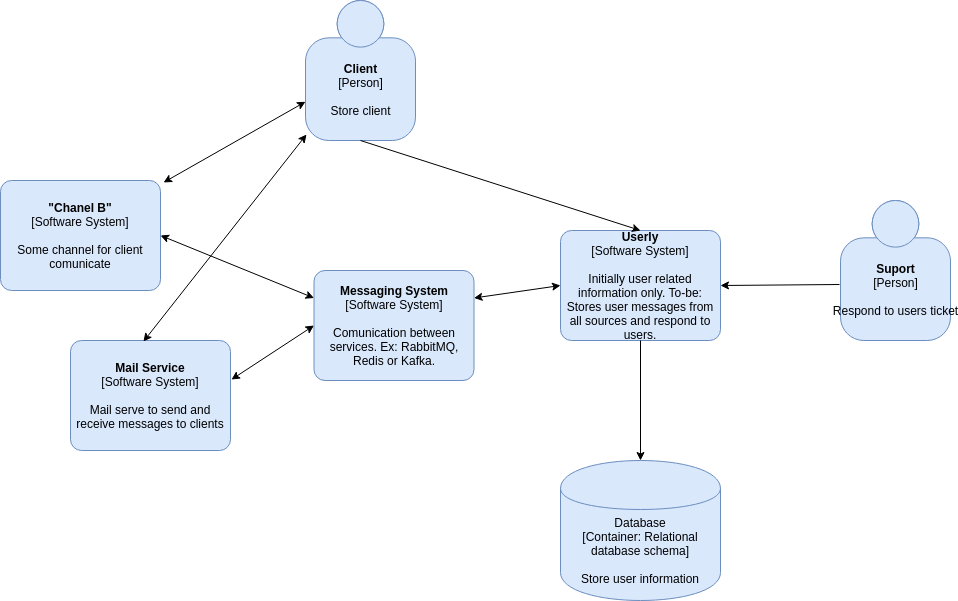

The diagram above was exported from draw.io. Its source (the exported page's mxGraphModel, read from the mxfile embedded in the PNG):
<mxGraphModel dx="2062" dy="773" grid="1" gridSize="10" guides="1" tooltips="1" connect="1" arrows="1" fold="1" page="1" pageScale="1" pageWidth="827" pageHeight="1169" math="0" shadow="0">
  <root>
    <mxCell id="0" />
    <mxCell id="1" parent="0" />
    <mxCell id="dbZ8JdNYMwsfgFwsjWs9-1" value="&lt;b&gt;Client&lt;/b&gt;&lt;div&gt;[Person]&lt;/div&gt;&lt;br&gt;&lt;div&gt;Store client&lt;/div&gt;" style="html=1;dashed=0;whitespace=wrap;fillColor=#DAE8FC;strokeColor=#6C8EBF;shape=mxgraph.c4.person;align=center;points=[[0.5,0,0],[1,0.5,0],[1,0.75,0],[0.75,1,0],[0.5,1,0],[0.25,1,0],[0,0.75,0],[0,0.5,0]];" vertex="1" parent="1">
      <mxGeometry x="325" y="20" width="110.00000000000001" height="140" as="geometry" />
    </mxCell>
    <mxCell id="dbZ8JdNYMwsfgFwsjWs9-2" value="&lt;span&gt;&lt;b&gt;Userly&lt;/b&gt;&lt;/span&gt;&lt;br&gt;&lt;div&gt;[Software System&lt;span&gt;]&lt;/span&gt;&lt;/div&gt;&lt;br&gt;&lt;div&gt;Initially user related information only. To-be: Stores user messages from all sources and respond to users.&lt;/div&gt;" style="rounded=1;whiteSpace=wrap;html=1;labelBackgroundColor=none;fillColor=#dae8fc;fontColor=#000000;align=center;arcSize=10;strokeColor=#6c8ebf;points=[[0.25,0,0],[0.5,0,0],[0.75,0,0],[1,0.25,0],[1,0.5,0],[1,0.75,0],[0.75,1,0],[0.5,1,0],[0.25,1,0],[0,0.75,0],[0,0.5,0],[0,0.25,0]];" vertex="1" parent="1">
      <mxGeometry x="580" y="250" width="160" height="110.00000000000001" as="geometry" />
    </mxCell>
    <mxCell id="dbZ8JdNYMwsfgFwsjWs9-3" value="" style="endArrow=classic;html=1;exitX=0.5;exitY=1;exitDx=0;exitDy=0;exitPerimeter=0;entryX=0.5;entryY=0;entryDx=0;entryDy=0;entryPerimeter=0;" edge="1" parent="1" source="dbZ8JdNYMwsfgFwsjWs9-1" target="dbZ8JdNYMwsfgFwsjWs9-2">
      <mxGeometry width="50" height="50" relative="1" as="geometry">
        <mxPoint x="390" y="420" as="sourcePoint" />
        <mxPoint x="440" y="370" as="targetPoint" />
      </mxGeometry>
    </mxCell>
    <mxCell id="dbZ8JdNYMwsfgFwsjWs9-4" value="&lt;span&gt;Database&lt;/span&gt;&lt;div&gt;[Container:&amp;nbsp;Relational database schema]&lt;/div&gt;&lt;br&gt;&lt;div&gt;Store user information&lt;/div&gt;" style="shape=cylinder;whiteSpace=wrap;html=1;boundedLbl=1;rounded=0;labelBackgroundColor=none;fillColor=#dae8fc;fontSize=12;fontColor=#000000;align=center;strokeColor=#6c8ebf;points=[[0.5,0,0],[1,0.25,0],[1,0.5,0],[1,0.75,0],[0.5,1,0],[0,0.75,0],[0,0.5,0],[0,0.25,0]];" vertex="1" parent="1">
      <mxGeometry x="580" y="480" width="160" height="140" as="geometry" />
    </mxCell>
    <mxCell id="dbZ8JdNYMwsfgFwsjWs9-5" value="" style="endArrow=classic;html=1;entryX=0.5;entryY=0;entryDx=0;entryDy=0;entryPerimeter=0;exitX=0.5;exitY=1;exitDx=0;exitDy=0;exitPerimeter=0;" edge="1" parent="1" source="dbZ8JdNYMwsfgFwsjWs9-2" target="dbZ8JdNYMwsfgFwsjWs9-4">
      <mxGeometry width="50" height="50" relative="1" as="geometry">
        <mxPoint x="390" y="420" as="sourcePoint" />
        <mxPoint x="440" y="370" as="targetPoint" />
      </mxGeometry>
    </mxCell>
    <mxCell id="dbZ8JdNYMwsfgFwsjWs9-8" value="&lt;b&gt;Mail Service&lt;/b&gt;&lt;div&gt;[Software System]&lt;/div&gt;&lt;br&gt;&lt;div&gt;Mail serve to send and receive messages to clients&lt;/div&gt;" style="rounded=1;whiteSpace=wrap;html=1;labelBackgroundColor=none;fillColor=#dae8fc;fontColor=#000000;align=center;arcSize=10;strokeColor=#6c8ebf;points=[[0.25,0,0],[0.5,0,0],[0.75,0,0],[1,0.25,0],[1,0.5,0],[1,0.75,0],[0.75,1,0],[0.5,1,0],[0.25,1,0],[0,0.75,0],[0,0.5,0],[0,0.25,0]];" vertex="1" parent="1">
      <mxGeometry x="90" y="360" width="160" height="110.00000000000001" as="geometry" />
    </mxCell>
    <mxCell id="dbZ8JdNYMwsfgFwsjWs9-11" value="&lt;span&gt;&lt;b&gt;&quot;Chanel B&quot;&lt;/b&gt;&lt;/span&gt;&lt;br&gt;&lt;div&gt;[Software System&lt;span&gt;]&lt;/span&gt;&lt;/div&gt;&lt;br&gt;&lt;div&gt;Some channel for client comunicate&lt;/div&gt;" style="rounded=1;whiteSpace=wrap;html=1;labelBackgroundColor=none;fillColor=#dae8fc;fontColor=#000000;align=center;arcSize=10;strokeColor=#6c8ebf;points=[[0.25,0,0],[0.5,0,0],[0.75,0,0],[1,0.25,0],[1,0.5,0],[1,0.75,0],[0.75,1,0],[0.5,1,0],[0.25,1,0],[0,0.75,0],[0,0.5,0],[0,0.25,0]];" vertex="1" parent="1">
      <mxGeometry x="20" y="200" width="160" height="110.00000000000001" as="geometry" />
    </mxCell>
    <mxCell id="dbZ8JdNYMwsfgFwsjWs9-12" value="" style="endArrow=classic;startArrow=classic;html=1;exitX=1.019;exitY=0.018;exitDx=0;exitDy=0;exitPerimeter=0;" edge="1" parent="1" source="dbZ8JdNYMwsfgFwsjWs9-11" target="dbZ8JdNYMwsfgFwsjWs9-1">
      <mxGeometry width="50" height="50" relative="1" as="geometry">
        <mxPoint x="390" y="400" as="sourcePoint" />
        <mxPoint x="440" y="350" as="targetPoint" />
      </mxGeometry>
    </mxCell>
    <mxCell id="dbZ8JdNYMwsfgFwsjWs9-14" value="&lt;span&gt;&lt;b&gt;Messaging System&lt;/b&gt;&lt;/span&gt;&lt;br&gt;&lt;div&gt;[Software System&lt;span&gt;]&lt;/span&gt;&lt;/div&gt;&lt;br&gt;&lt;div&gt;Comunication between services. Ex: RabbitMQ, Redis or Kafka.&lt;/div&gt;" style="rounded=1;whiteSpace=wrap;html=1;labelBackgroundColor=none;fillColor=#dae8fc;fontColor=#000000;align=center;arcSize=10;strokeColor=#6c8ebf;points=[[0.25,0,0],[0.5,0,0],[0.75,0,0],[1,0.25,0],[1,0.5,0],[1,0.75,0],[0.75,1,0],[0.5,1,0],[0.25,1,0],[0,0.75,0],[0,0.5,0],[0,0.25,0]];" vertex="1" parent="1">
      <mxGeometry x="333.5" y="290" width="160" height="110.00000000000001" as="geometry" />
    </mxCell>
    <mxCell id="dbZ8JdNYMwsfgFwsjWs9-15" value="" style="endArrow=classic;startArrow=classic;html=1;exitX=0.456;exitY=0.009;exitDx=0;exitDy=0;exitPerimeter=0;entryX=0.009;entryY=0.957;entryDx=0;entryDy=0;entryPerimeter=0;" edge="1" parent="1" source="dbZ8JdNYMwsfgFwsjWs9-8" target="dbZ8JdNYMwsfgFwsjWs9-1">
      <mxGeometry width="50" height="50" relative="1" as="geometry">
        <mxPoint x="193.03999999999996" y="211.98000000000002" as="sourcePoint" />
        <mxPoint x="335" y="131.26980097481726" as="targetPoint" />
      </mxGeometry>
    </mxCell>
    <mxCell id="dbZ8JdNYMwsfgFwsjWs9-16" value="" style="endArrow=classic;startArrow=classic;html=1;exitX=1;exitY=0.5;exitDx=0;exitDy=0;exitPerimeter=0;entryX=0;entryY=0.25;entryDx=0;entryDy=0;entryPerimeter=0;" edge="1" parent="1" source="dbZ8JdNYMwsfgFwsjWs9-11" target="dbZ8JdNYMwsfgFwsjWs9-14">
      <mxGeometry width="50" height="50" relative="1" as="geometry">
        <mxPoint x="193.03999999999996" y="211.98000000000002" as="sourcePoint" />
        <mxPoint x="335" y="131.26980097481726" as="targetPoint" />
      </mxGeometry>
    </mxCell>
    <mxCell id="dbZ8JdNYMwsfgFwsjWs9-17" value="" style="endArrow=classic;startArrow=classic;html=1;exitX=1.006;exitY=0.355;exitDx=0;exitDy=0;exitPerimeter=0;entryX=0;entryY=0.5;entryDx=0;entryDy=0;entryPerimeter=0;" edge="1" parent="1" source="dbZ8JdNYMwsfgFwsjWs9-8" target="dbZ8JdNYMwsfgFwsjWs9-14">
      <mxGeometry width="50" height="50" relative="1" as="geometry">
        <mxPoint x="190" y="265" as="sourcePoint" />
        <mxPoint x="343.5" y="327.5" as="targetPoint" />
      </mxGeometry>
    </mxCell>
    <mxCell id="dbZ8JdNYMwsfgFwsjWs9-18" value="" style="endArrow=classic;startArrow=classic;html=1;exitX=1;exitY=0.25;exitDx=0;exitDy=0;exitPerimeter=0;entryX=0;entryY=0.5;entryDx=0;entryDy=0;entryPerimeter=0;" edge="1" parent="1" source="dbZ8JdNYMwsfgFwsjWs9-14" target="dbZ8JdNYMwsfgFwsjWs9-2">
      <mxGeometry width="50" height="50" relative="1" as="geometry">
        <mxPoint x="190" y="265" as="sourcePoint" />
        <mxPoint x="343.5" y="327.5" as="targetPoint" />
      </mxGeometry>
    </mxCell>
    <mxCell id="dbZ8JdNYMwsfgFwsjWs9-19" value="&lt;b&gt;Suport&lt;/b&gt;&lt;div&gt;[Person]&lt;/div&gt;&lt;br&gt;&lt;div&gt;Respond to users ticket&lt;/div&gt;" style="html=1;dashed=0;whitespace=wrap;fillColor=#DAE8FC;strokeColor=#6C8EBF;shape=mxgraph.c4.person;align=center;points=[[0.5,0,0],[1,0.5,0],[1,0.75,0],[0.75,1,0],[0.5,1,0],[0.25,1,0],[0,0.75,0],[0,0.5,0]];" vertex="1" parent="1">
      <mxGeometry x="860" y="220" width="110.00000000000001" height="140" as="geometry" />
    </mxCell>
    <mxCell id="dbZ8JdNYMwsfgFwsjWs9-20" value="" style="endArrow=classic;html=1;exitX=-0.009;exitY=0.6;exitDx=0;exitDy=0;exitPerimeter=0;entryX=1;entryY=0.5;entryDx=0;entryDy=0;entryPerimeter=0;" edge="1" parent="1" source="dbZ8JdNYMwsfgFwsjWs9-19" target="dbZ8JdNYMwsfgFwsjWs9-2">
      <mxGeometry width="50" height="50" relative="1" as="geometry">
        <mxPoint x="390" y="170" as="sourcePoint" />
        <mxPoint x="670" y="260" as="targetPoint" />
      </mxGeometry>
    </mxCell>
  </root>
</mxGraphModel>